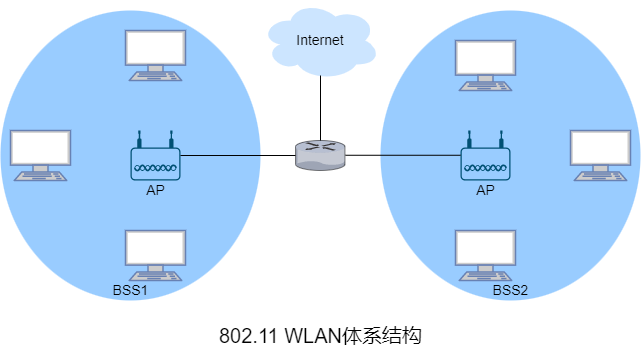

The diagram above was exported from draw.io. Its source (the exported page's mxGraphModel, read from the mxfile embedded in the PNG):
<mxGraphModel dx="1506" dy="651" grid="0" gridSize="10" guides="1" tooltips="1" connect="1" arrows="1" fold="1" page="0" pageScale="1" pageWidth="827" pageHeight="1169" background="#ffffff" math="0" shadow="0">
  <root>
    <mxCell id="0" />
    <mxCell id="1" parent="0" />
    <mxCell id="I868-ghxn6WoxBBAogdW-17" value="" style="ellipse;whiteSpace=wrap;html=1;fontSize=14;fillColor=#99CCFF;strokeColor=none;" parent="1" vertex="1">
      <mxGeometry x="120" y="10" width="260" height="290" as="geometry" />
    </mxCell>
    <mxCell id="I868-ghxn6WoxBBAogdW-9" value="" style="ellipse;whiteSpace=wrap;html=1;fontSize=14;fillColor=#99CCFF;strokeColor=none;" parent="1" vertex="1">
      <mxGeometry x="-260" y="10" width="260" height="290" as="geometry" />
    </mxCell>
    <mxCell id="I868-ghxn6WoxBBAogdW-1" value="&lt;font style=&quot;font-size: 14px;&quot;&gt;Internet&lt;/font&gt;" style="ellipse;shape=cloud;whiteSpace=wrap;html=1;fillColor=#CCE5FF;strokeColor=none;" parent="1" vertex="1">
      <mxGeometry width="120" height="80" as="geometry" />
    </mxCell>
    <mxCell id="I868-ghxn6WoxBBAogdW-2" value="" style="verticalLabelPosition=bottom;sketch=0;html=1;verticalAlign=top;strokeColor=none;align=center;outlineConnect=0;shape=mxgraph.citrix.router;fontSize=14;" parent="1" vertex="1">
      <mxGeometry x="35" y="140" width="50" height="30" as="geometry" />
    </mxCell>
    <mxCell id="I868-ghxn6WoxBBAogdW-3" value="" style="endArrow=none;html=1;rounded=0;fontSize=14;" parent="1" edge="1">
      <mxGeometry width="50" height="50" relative="1" as="geometry">
        <mxPoint x="60" y="140" as="sourcePoint" />
        <mxPoint x="60" y="75" as="targetPoint" />
      </mxGeometry>
    </mxCell>
    <mxCell id="I868-ghxn6WoxBBAogdW-4" value="" style="points=[[0.03,0.36,0],[0.18,0,0],[0.5,0.34,0],[0.82,0,0],[0.97,0.36,0],[1,0.67,0],[0.975,0.975,0],[0.5,1,0],[0.025,0.975,0],[0,0.67,0]];verticalLabelPosition=bottom;sketch=0;html=1;verticalAlign=top;aspect=fixed;align=center;pointerEvents=1;shape=mxgraph.cisco19.wireless_access_point;fillColor=#005073;strokeColor=none;fontSize=14;" parent="1" vertex="1">
      <mxGeometry x="-130" y="130" width="50" height="50" as="geometry" />
    </mxCell>
    <mxCell id="I868-ghxn6WoxBBAogdW-5" value="" style="fontColor=#0066CC;verticalAlign=top;verticalLabelPosition=bottom;labelPosition=center;align=center;html=1;outlineConnect=0;fillColor=#CCCCCC;strokeColor=#6881B3;gradientColor=none;gradientDirection=north;strokeWidth=2;shape=mxgraph.networks.terminal;fontSize=14;" parent="1" vertex="1">
      <mxGeometry x="-250" y="130" width="60" height="50" as="geometry" />
    </mxCell>
    <mxCell id="I868-ghxn6WoxBBAogdW-6" value="" style="endArrow=none;html=1;rounded=0;fontSize=14;" parent="1" edge="1">
      <mxGeometry width="50" height="50" relative="1" as="geometry">
        <mxPoint x="-80" y="155" as="sourcePoint" />
        <mxPoint x="35" y="155" as="targetPoint" />
      </mxGeometry>
    </mxCell>
    <mxCell id="I868-ghxn6WoxBBAogdW-7" value="" style="fontColor=#0066CC;verticalAlign=top;verticalLabelPosition=bottom;labelPosition=center;align=center;html=1;outlineConnect=0;fillColor=#CCCCCC;strokeColor=#6881B3;gradientColor=none;gradientDirection=north;strokeWidth=2;shape=mxgraph.networks.terminal;fontSize=14;" parent="1" vertex="1">
      <mxGeometry x="-135" y="30" width="60" height="50" as="geometry" />
    </mxCell>
    <mxCell id="I868-ghxn6WoxBBAogdW-8" value="" style="fontColor=#0066CC;verticalAlign=top;verticalLabelPosition=bottom;labelPosition=center;align=center;html=1;outlineConnect=0;fillColor=#CCCCCC;strokeColor=#6881B3;gradientColor=none;gradientDirection=north;strokeWidth=2;shape=mxgraph.networks.terminal;fontSize=14;" parent="1" vertex="1">
      <mxGeometry x="-135" y="230" width="60" height="50" as="geometry" />
    </mxCell>
    <mxCell id="I868-ghxn6WoxBBAogdW-11" value="BSS1" style="text;html=1;align=center;verticalAlign=middle;resizable=0;points=[];autosize=1;strokeColor=none;fillColor=none;fontSize=14;" parent="1" vertex="1">
      <mxGeometry x="-155" y="280" width="50" height="20" as="geometry" />
    </mxCell>
    <mxCell id="I868-ghxn6WoxBBAogdW-12" value="" style="points=[[0.03,0.36,0],[0.18,0,0],[0.5,0.34,0],[0.82,0,0],[0.97,0.36,0],[1,0.67,0],[0.975,0.975,0],[0.5,1,0],[0.025,0.975,0],[0,0.67,0]];verticalLabelPosition=bottom;sketch=0;html=1;verticalAlign=top;aspect=fixed;align=center;pointerEvents=1;shape=mxgraph.cisco19.wireless_access_point;fillColor=#005073;strokeColor=none;fontSize=14;" parent="1" vertex="1">
      <mxGeometry x="200" y="130" width="50" height="50" as="geometry" />
    </mxCell>
    <mxCell id="I868-ghxn6WoxBBAogdW-13" value="" style="endArrow=none;html=1;rounded=0;fontSize=14;" parent="1" edge="1">
      <mxGeometry width="50" height="50" relative="1" as="geometry">
        <mxPoint x="85" y="154.76" as="sourcePoint" />
        <mxPoint x="200" y="154.76" as="targetPoint" />
      </mxGeometry>
    </mxCell>
    <mxCell id="I868-ghxn6WoxBBAogdW-14" value="" style="fontColor=#0066CC;verticalAlign=top;verticalLabelPosition=bottom;labelPosition=center;align=center;html=1;outlineConnect=0;fillColor=#CCCCCC;strokeColor=#6881B3;gradientColor=none;gradientDirection=north;strokeWidth=2;shape=mxgraph.networks.terminal;fontSize=14;" parent="1" vertex="1">
      <mxGeometry x="195" y="40" width="60" height="50" as="geometry" />
    </mxCell>
    <mxCell id="I868-ghxn6WoxBBAogdW-15" value="" style="fontColor=#0066CC;verticalAlign=top;verticalLabelPosition=bottom;labelPosition=center;align=center;html=1;outlineConnect=0;fillColor=#CCCCCC;strokeColor=#6881B3;gradientColor=none;gradientDirection=north;strokeWidth=2;shape=mxgraph.networks.terminal;fontSize=14;" parent="1" vertex="1">
      <mxGeometry x="195" y="230" width="60" height="50" as="geometry" />
    </mxCell>
    <mxCell id="I868-ghxn6WoxBBAogdW-16" value="" style="fontColor=#0066CC;verticalAlign=top;verticalLabelPosition=bottom;labelPosition=center;align=center;html=1;outlineConnect=0;fillColor=#CCCCCC;strokeColor=#6881B3;gradientColor=none;gradientDirection=north;strokeWidth=2;shape=mxgraph.networks.terminal;fontSize=14;" parent="1" vertex="1">
      <mxGeometry x="310" y="130" width="60" height="50" as="geometry" />
    </mxCell>
    <mxCell id="I868-ghxn6WoxBBAogdW-18" value="BSS2" style="text;html=1;align=center;verticalAlign=middle;resizable=0;points=[];autosize=1;strokeColor=none;fillColor=none;fontSize=14;" parent="1" vertex="1">
      <mxGeometry x="225" y="280" width="50" height="20" as="geometry" />
    </mxCell>
    <mxCell id="I868-ghxn6WoxBBAogdW-19" value="AP" style="text;html=1;align=center;verticalAlign=middle;resizable=0;points=[];autosize=1;strokeColor=none;fillColor=none;fontSize=14;" parent="1" vertex="1">
      <mxGeometry x="210" y="180" width="30" height="20" as="geometry" />
    </mxCell>
    <mxCell id="I868-ghxn6WoxBBAogdW-20" value="AP" style="text;html=1;align=center;verticalAlign=middle;resizable=0;points=[];autosize=1;strokeColor=none;fillColor=none;fontSize=14;" parent="1" vertex="1">
      <mxGeometry x="-120" y="180" width="30" height="20" as="geometry" />
    </mxCell>
    <mxCell id="I868-ghxn6WoxBBAogdW-22" value="802.11 WLAN体系结构" style="text;html=1;align=center;verticalAlign=middle;resizable=0;points=[];autosize=1;strokeColor=none;fillColor=none;fontSize=20;" parent="1" vertex="1">
      <mxGeometry x="-46.5" y="321" width="213" height="28" as="geometry" />
    </mxCell>
  </root>
</mxGraphModel>